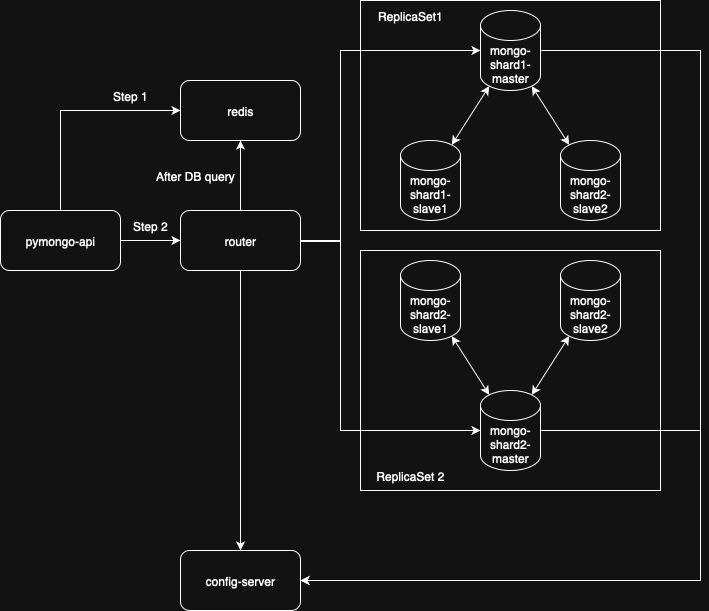

The diagram above was exported from draw.io. Its source (the exported page's mxGraphModel, read from the mxfile embedded in the PNG):
<mxGraphModel dx="2066" dy="1192" grid="1" gridSize="10" guides="1" tooltips="1" connect="1" arrows="1" fold="1" page="1" pageScale="1" pageWidth="1169" pageHeight="827" background="none" math="0" shadow="0" adaptiveColors="simple">
  <root>
    <mxCell id="0" />
    <mxCell id="1" parent="0" />
    <mxCell id="JjE_9F1TsJ2h26r1JJLh-40" value="" style="rounded=0;whiteSpace=wrap;html=1;labelBackgroundColor=default;" vertex="1" parent="1">
      <mxGeometry x="540" y="80" width="300" height="230" as="geometry" />
    </mxCell>
    <mxCell id="JjE_9F1TsJ2h26r1JJLh-39" value="" style="rounded=0;whiteSpace=wrap;html=1;labelBackgroundColor=default;" vertex="1" parent="1">
      <mxGeometry x="540" y="330" width="300" height="240" as="geometry" />
    </mxCell>
    <mxCell id="zA23MoTUsTF4_91t8viU-2" value="mongo-shard1-master" style="shape=cylinder3;whiteSpace=wrap;html=1;boundedLbl=1;backgroundOutline=1;size=15;labelBackgroundColor=none;" parent="1" vertex="1">
      <mxGeometry x="660" y="90" width="60" height="80" as="geometry" />
    </mxCell>
    <mxCell id="zA23MoTUsTF4_91t8viU-3" value="router" style="rounded=1;whiteSpace=wrap;html=1;labelBackgroundColor=none;" parent="1" vertex="1">
      <mxGeometry x="360" y="290" width="120" height="60" as="geometry" />
    </mxCell>
    <mxCell id="zA23MoTUsTF4_91t8viU-4" style="edgeStyle=orthogonalEdgeStyle;rounded=0;orthogonalLoop=1;jettySize=auto;html=1;entryX=0;entryY=0.5;entryDx=0;entryDy=0;entryPerimeter=0;labelBackgroundColor=none;fontColor=default;" parent="1" target="zA23MoTUsTF4_91t8viU-2" edge="1">
      <mxGeometry relative="1" as="geometry">
        <mxPoint x="480" y="320" as="sourcePoint" />
        <mxPoint x="479.5" y="39.5" as="targetPoint" />
        <Array as="points">
          <mxPoint x="480" y="321" />
          <mxPoint x="520" y="321" />
          <mxPoint x="520" y="130" />
        </Array>
      </mxGeometry>
    </mxCell>
    <mxCell id="JjE_9F1TsJ2h26r1JJLh-1" value="mongo-shard2-master" style="shape=cylinder3;whiteSpace=wrap;html=1;boundedLbl=1;backgroundOutline=1;size=15;labelBackgroundColor=none;" vertex="1" parent="1">
      <mxGeometry x="660" y="470" width="60" height="80" as="geometry" />
    </mxCell>
    <mxCell id="JjE_9F1TsJ2h26r1JJLh-2" value="" style="endArrow=classic;html=1;rounded=0;exitX=1;exitY=0.5;exitDx=0;exitDy=0;entryX=0;entryY=0.5;entryDx=0;entryDy=0;entryPerimeter=0;labelBackgroundColor=none;fontColor=default;" edge="1" parent="1" source="zA23MoTUsTF4_91t8viU-3" target="JjE_9F1TsJ2h26r1JJLh-1">
      <mxGeometry width="50" height="50" relative="1" as="geometry">
        <mxPoint x="560" y="440" as="sourcePoint" />
        <mxPoint x="610" y="390" as="targetPoint" />
        <Array as="points">
          <mxPoint x="520" y="320" />
          <mxPoint x="520" y="400" />
          <mxPoint x="520" y="510" />
        </Array>
      </mxGeometry>
    </mxCell>
    <mxCell id="JjE_9F1TsJ2h26r1JJLh-3" value="pymongo-api" style="rounded=1;whiteSpace=wrap;html=1;labelBackgroundColor=none;" vertex="1" parent="1">
      <mxGeometry x="180" y="290" width="120" height="60" as="geometry" />
    </mxCell>
    <mxCell id="JjE_9F1TsJ2h26r1JJLh-4" value="" style="endArrow=classic;html=1;rounded=0;exitX=1;exitY=0.5;exitDx=0;exitDy=0;entryX=0;entryY=0.5;entryDx=0;entryDy=0;labelBackgroundColor=none;fontColor=default;" edge="1" parent="1" source="JjE_9F1TsJ2h26r1JJLh-3" target="zA23MoTUsTF4_91t8viU-3">
      <mxGeometry width="50" height="50" relative="1" as="geometry">
        <mxPoint x="560" y="440" as="sourcePoint" />
        <mxPoint x="610" y="390" as="targetPoint" />
      </mxGeometry>
    </mxCell>
    <mxCell id="JjE_9F1TsJ2h26r1JJLh-5" value="config-server" style="rounded=1;whiteSpace=wrap;html=1;labelBackgroundColor=none;" vertex="1" parent="1">
      <mxGeometry x="360" y="630" width="120" height="60" as="geometry" />
    </mxCell>
    <mxCell id="JjE_9F1TsJ2h26r1JJLh-9" value="" style="endArrow=classic;html=1;rounded=0;entryX=1;entryY=0.5;entryDx=0;entryDy=0;labelBackgroundColor=none;fontColor=default;exitX=1;exitY=0.5;exitDx=0;exitDy=0;exitPerimeter=0;" edge="1" parent="1" source="JjE_9F1TsJ2h26r1JJLh-1" target="JjE_9F1TsJ2h26r1JJLh-5">
      <mxGeometry width="50" height="50" relative="1" as="geometry">
        <mxPoint x="680" y="660" as="sourcePoint" />
        <mxPoint x="610" y="390" as="targetPoint" />
        <Array as="points">
          <mxPoint x="880" y="510" />
          <mxPoint x="880" y="660" />
        </Array>
      </mxGeometry>
    </mxCell>
    <mxCell id="JjE_9F1TsJ2h26r1JJLh-10" value="" style="endArrow=classic;html=1;rounded=0;exitX=0.5;exitY=1;exitDx=0;exitDy=0;entryX=0.5;entryY=0;entryDx=0;entryDy=0;labelBackgroundColor=none;fontColor=default;" edge="1" parent="1" source="zA23MoTUsTF4_91t8viU-3" target="JjE_9F1TsJ2h26r1JJLh-5">
      <mxGeometry width="50" height="50" relative="1" as="geometry">
        <mxPoint x="560" y="440" as="sourcePoint" />
        <mxPoint x="610" y="390" as="targetPoint" />
      </mxGeometry>
    </mxCell>
    <mxCell id="JjE_9F1TsJ2h26r1JJLh-21" value="" style="endArrow=classic;html=1;rounded=0;labelBackgroundColor=none;fontColor=default;exitX=1;exitY=0.5;exitDx=0;exitDy=0;exitPerimeter=0;" edge="1" parent="1" source="zA23MoTUsTF4_91t8viU-2">
      <mxGeometry width="50" height="50" relative="1" as="geometry">
        <mxPoint x="1190" y="470" as="sourcePoint" />
        <mxPoint x="480" y="660" as="targetPoint" />
        <Array as="points">
          <mxPoint x="880" y="130" />
          <mxPoint x="880" y="660" />
        </Array>
      </mxGeometry>
    </mxCell>
    <mxCell id="JjE_9F1TsJ2h26r1JJLh-23" value="mongo-shard2-slave2" style="shape=cylinder3;whiteSpace=wrap;html=1;boundedLbl=1;backgroundOutline=1;size=15;labelBackgroundColor=none;" vertex="1" parent="1">
      <mxGeometry x="740" y="340" width="60" height="80" as="geometry" />
    </mxCell>
    <mxCell id="JjE_9F1TsJ2h26r1JJLh-24" value="mongo-shard2-slave1" style="shape=cylinder3;whiteSpace=wrap;html=1;boundedLbl=1;backgroundOutline=1;size=15;labelBackgroundColor=none;" vertex="1" parent="1">
      <mxGeometry x="580" y="340" width="60" height="80" as="geometry" />
    </mxCell>
    <mxCell id="JjE_9F1TsJ2h26r1JJLh-26" value="mongo-shard2-slave2" style="shape=cylinder3;whiteSpace=wrap;html=1;boundedLbl=1;backgroundOutline=1;size=15;labelBackgroundColor=none;" vertex="1" parent="1">
      <mxGeometry x="740" y="220" width="60" height="80" as="geometry" />
    </mxCell>
    <mxCell id="JjE_9F1TsJ2h26r1JJLh-27" value="mongo-shard1-slave1" style="shape=cylinder3;whiteSpace=wrap;html=1;boundedLbl=1;backgroundOutline=1;size=15;labelBackgroundColor=none;" vertex="1" parent="1">
      <mxGeometry x="580" y="220" width="60" height="80" as="geometry" />
    </mxCell>
    <mxCell id="JjE_9F1TsJ2h26r1JJLh-28" value="" style="endArrow=classic;startArrow=classic;html=1;rounded=0;exitX=0.855;exitY=0;exitDx=0;exitDy=4.35;exitPerimeter=0;entryX=0.145;entryY=1;entryDx=0;entryDy=-4.35;entryPerimeter=0;" edge="1" parent="1" source="JjE_9F1TsJ2h26r1JJLh-1" target="JjE_9F1TsJ2h26r1JJLh-23">
      <mxGeometry width="50" height="50" relative="1" as="geometry">
        <mxPoint x="620" y="440" as="sourcePoint" />
        <mxPoint x="670" y="390" as="targetPoint" />
      </mxGeometry>
    </mxCell>
    <mxCell id="JjE_9F1TsJ2h26r1JJLh-29" value="" style="endArrow=classic;startArrow=classic;html=1;rounded=0;exitX=0.145;exitY=0;exitDx=0;exitDy=4.35;exitPerimeter=0;entryX=0.855;entryY=1;entryDx=0;entryDy=-4.35;entryPerimeter=0;" edge="1" parent="1" source="JjE_9F1TsJ2h26r1JJLh-1" target="JjE_9F1TsJ2h26r1JJLh-24">
      <mxGeometry width="50" height="50" relative="1" as="geometry">
        <mxPoint x="960" y="498" as="sourcePoint" />
        <mxPoint x="998" y="470" as="targetPoint" />
      </mxGeometry>
    </mxCell>
    <mxCell id="JjE_9F1TsJ2h26r1JJLh-31" value="" style="endArrow=classic;startArrow=classic;html=1;rounded=0;exitX=0.145;exitY=1;exitDx=0;exitDy=-4.35;exitPerimeter=0;entryX=0.855;entryY=0;entryDx=0;entryDy=4.35;entryPerimeter=0;" edge="1" parent="1" source="zA23MoTUsTF4_91t8viU-2" target="JjE_9F1TsJ2h26r1JJLh-27">
      <mxGeometry width="50" height="50" relative="1" as="geometry">
        <mxPoint x="1108" y="268" as="sourcePoint" />
        <mxPoint x="1070" y="240" as="targetPoint" />
      </mxGeometry>
    </mxCell>
    <mxCell id="JjE_9F1TsJ2h26r1JJLh-32" value="" style="endArrow=classic;startArrow=classic;html=1;rounded=0;exitX=0.145;exitY=0;exitDx=0;exitDy=4.35;exitPerimeter=0;entryX=0.855;entryY=1;entryDx=0;entryDy=-4.35;entryPerimeter=0;" edge="1" parent="1" source="JjE_9F1TsJ2h26r1JJLh-26" target="zA23MoTUsTF4_91t8viU-2">
      <mxGeometry width="50" height="50" relative="1" as="geometry">
        <mxPoint x="1008" y="268" as="sourcePoint" />
        <mxPoint x="970" y="240" as="targetPoint" />
      </mxGeometry>
    </mxCell>
    <mxCell id="JjE_9F1TsJ2h26r1JJLh-41" value="ReplicaSet1" style="text;html=1;align=center;verticalAlign=middle;whiteSpace=wrap;rounded=0;" vertex="1" parent="1">
      <mxGeometry x="540" y="80" width="100" height="30" as="geometry" />
    </mxCell>
    <mxCell id="JjE_9F1TsJ2h26r1JJLh-42" value="ReplicaSet 2" style="text;html=1;align=center;verticalAlign=middle;whiteSpace=wrap;rounded=0;" vertex="1" parent="1">
      <mxGeometry x="540" y="540" width="100" height="30" as="geometry" />
    </mxCell>
    <mxCell id="JjE_9F1TsJ2h26r1JJLh-45" value="redis" style="rounded=1;whiteSpace=wrap;html=1;labelBackgroundColor=none;" vertex="1" parent="1">
      <mxGeometry x="360" y="160" width="120" height="60" as="geometry" />
    </mxCell>
    <mxCell id="JjE_9F1TsJ2h26r1JJLh-46" value="" style="endArrow=classic;html=1;rounded=0;exitX=0.5;exitY=0;exitDx=0;exitDy=0;entryX=0;entryY=0.5;entryDx=0;entryDy=0;labelBackgroundColor=none;fontColor=default;" edge="1" parent="1" source="JjE_9F1TsJ2h26r1JJLh-3" target="JjE_9F1TsJ2h26r1JJLh-45">
      <mxGeometry width="50" height="50" relative="1" as="geometry">
        <mxPoint x="350" y="460" as="sourcePoint" />
        <mxPoint x="390" y="460" as="targetPoint" />
        <Array as="points">
          <mxPoint x="240" y="190" />
        </Array>
      </mxGeometry>
    </mxCell>
    <mxCell id="JjE_9F1TsJ2h26r1JJLh-47" value="" style="endArrow=classic;html=1;rounded=0;exitX=0.5;exitY=0;exitDx=0;exitDy=0;entryX=0.5;entryY=1;entryDx=0;entryDy=0;labelBackgroundColor=none;fontColor=default;" edge="1" parent="1" source="zA23MoTUsTF4_91t8viU-3" target="JjE_9F1TsJ2h26r1JJLh-45">
      <mxGeometry width="50" height="50" relative="1" as="geometry">
        <mxPoint x="1030" y="370" as="sourcePoint" />
        <mxPoint x="1030" y="650" as="targetPoint" />
      </mxGeometry>
    </mxCell>
    <mxCell id="JjE_9F1TsJ2h26r1JJLh-48" value="Step 1" style="text;html=1;align=center;verticalAlign=middle;whiteSpace=wrap;rounded=0;" vertex="1" parent="1">
      <mxGeometry x="280" y="160" width="60" height="30" as="geometry" />
    </mxCell>
    <mxCell id="JjE_9F1TsJ2h26r1JJLh-49" value="Step 2" style="text;html=1;align=center;verticalAlign=middle;whiteSpace=wrap;rounded=0;" vertex="1" parent="1">
      <mxGeometry x="300" y="290" width="60" height="30" as="geometry" />
    </mxCell>
    <mxCell id="JjE_9F1TsJ2h26r1JJLh-50" value="After DB query" style="text;html=1;align=center;verticalAlign=middle;whiteSpace=wrap;rounded=0;" vertex="1" parent="1">
      <mxGeometry x="330" y="240" width="90" height="30" as="geometry" />
    </mxCell>
  </root>
</mxGraphModel>